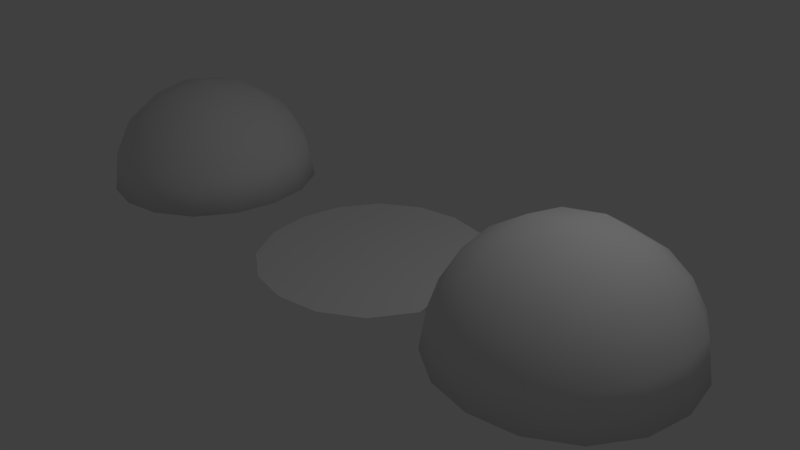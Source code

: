 # Source: Boulders.blend  (saved by Blender 2.77.0; exported with 4.5.12 LTS)
import bpy
from mathutils import Matrix  # noqa: F401  (used for matrix-valued properties, if any)

bpy.ops.wm.read_factory_settings(use_empty=True)
scene = bpy.context.scene
scene.name = 'Scene'

# ---- collections
col_collection_1 = bpy.data.collections.new('Collection 1'); scene.collection.children.link(col_collection_1)
col_collection_2 = bpy.data.collections.new('Collection 2'); scene.collection.children.link(col_collection_2)
col_collection_2.hide_render = True
col_collection_2.hide_viewport = True

# ---- materials (node trees are filled in below, after node groups)
mat_material = bpy.data.materials.new('Material')
mat_material.alpha_threshold = 0.0
mat_material.use_transparent_shadow = False
mat_material.roughness = 0.5
mat_material.line_color = (0.0, 0.0, 0.0, 1.0)

# ---- material node trees

# ---- world
world_world = bpy.data.worlds.new('World'); scene.world = world_world
world_world.color = (0.05088, 0.05088, 0.05088)
world_world.use_sun_shadow = False
world_world.sun_shadow_jitter_overblur = 0.0
world_world.cycles.sampling_method = 'MANUAL'

# ---- cameras
cam_camera = bpy.data.cameras.new('Camera')
cam_camera.clip_end = 100.0
cam_camera.lens = 35.0
cam_camera.sensor_width = 32.0
cam_camera.sensor_height = 18.0
cam_camera.ortho_scale = 7.314
cam_camera.dof.focus_distance = 0.0
cam_camera.dof.aperture_fstop = 128.0

# ---- lights
light_lamp = bpy.data.lights.new('Lamp', 'POINT')
light_lamp.transmission_factor = 0.0
light_lamp.cutoff_distance = 30.0
light_lamp.energy = 100.0
light_lamp.shadow_buffer_clip_start = 1.001
light_lamp.shadow_soft_size = 0.1
light_lamp.shadow_maximum_resolution = 0.006
light_lamp.use_absolute_resolution = True

# ---- meshes
me_cube_003 = bpy.data.meshes.new('Cube.003')
me_cube_003.from_pydata([(1.0, 1.0, -1.0), (1.0, -1.0, -1.0), (-1.0, -1.0, -1.0), (-1.0, 1.0, -1.0), (1.0, 1.0, 1.0), (1.0, -1.0, 1.0), (-1.0, -1.0, 1.0), (-1.0, 1.0, 1.0)], [], [(0, 1, 2, 3), (4, 7, 6, 5), (0, 4, 5, 1), (1, 5, 6, 2), (2, 6, 7, 3), (4, 0, 3, 7)])
me_cube_003.polygons.foreach_set('use_smooth', [True] * 6)
me_cube_003.materials.append(mat_material)
me_cube_003.use_remesh_preserve_volume = False
me_cube_003.use_remesh_preserve_attributes = False
me_cube_003.use_mirror_vertex_groups = False
me_cube_003.update()
me_cube_002 = bpy.data.meshes.new('Cube.002')
me_cube_002.from_pydata([(1.0, 1.0, -1.0), (1.0, -1.0, -1.0), (-1.0, -1.0, -1.0), (-1.0, 1.0, -1.0), (1.0, 1.0, 1.0), (1.0, -1.0, 1.0), (-1.0, -1.0, 1.0), (-1.0, 1.0, 1.0)], [], [(0, 1, 2, 3), (4, 7, 6, 5), (0, 4, 5, 1), (1, 5, 6, 2), (2, 6, 7, 3), (4, 0, 3, 7)])
me_cube_002.polygons.foreach_set('use_smooth', [True] * 6)
me_cube_002.materials.append(mat_material)
me_cube_002.use_remesh_preserve_volume = False
me_cube_002.use_remesh_preserve_attributes = False
me_cube_002.use_mirror_vertex_groups = False
me_cube_002.update()
me_cube = bpy.data.meshes.new('Cube')
me_cube.from_pydata([(1.0, 1.0, -1.0), (1.0, -1.0, -1.0), (-1.0, -1.0, -1.0), (-1.0, 1.0, -1.0), (1.0, 1.0, 1.0), (1.0, -1.0, 1.0), (-1.0, -1.0, 1.0), (-1.0, 1.0, 1.0)], [], [(0, 1, 2, 3), (4, 7, 6, 5), (0, 4, 5, 1), (1, 5, 6, 2), (2, 6, 7, 3), (4, 0, 3, 7)])
me_cube.polygons.foreach_set('use_smooth', [True] * 6)
me_cube.materials.append(mat_material)
me_cube.use_remesh_preserve_volume = False
me_cube.use_remesh_preserve_attributes = False
me_cube.use_mirror_vertex_groups = False
me_cube.update()
me_cube_001 = bpy.data.meshes.new('Cube.001')
me_cube_001.from_pydata([(-1.0, -1.0, -1.0), (-1.0, -1.0, 1.0), (-1.0, 1.0, -1.0), (-1.0, 1.0, 1.0), (1.0, -1.0, -1.0), (1.0, -1.0, 1.0), (1.0, 1.0, -1.0), (1.0, 1.0, 1.0)], [], [(1, 3, 2, 0), (3, 7, 6, 2), (7, 5, 4, 6), (5, 1, 0, 4), (0, 2, 6, 4), (5, 7, 3, 1)])
me_cube_001.use_remesh_preserve_volume = False
me_cube_001.use_remesh_preserve_attributes = False
me_cube_001.use_mirror_vertex_groups = False
me_cube_001.update()

# ---- objects
ob_boulder_002 = bpy.data.objects.new('Boulder.002', me_cube_003)
ob_boulder_001 = bpy.data.objects.new('Boulder.001', me_cube_002)
ob_boulder = bpy.data.objects.new('Boulder', me_cube)
ob_lamp = bpy.data.objects.new('Lamp', light_lamp)
ob_camera = bpy.data.objects.new('Camera', cam_camera)
ob_ground = bpy.data.objects.new('Ground', me_cube_001)

# ---- transforms, parenting, visibility, modifiers, constraints
ob_boulder_002.location = (-3.679, 0.007736, 0.0)
ob_boulder_002.lock_rotations_4d = False
ob_boulder_002.empty_display_type = 'ARROWS'
ob_boulder_002.lineart.crease_threshold = 0.0
_m = ob_boulder_002.modifiers.new('Subsurf', 'SUBSURF')
_m.uv_smooth = 'PRESERVE_CORNERS'
_m.levels = 3
_m.show_only_control_edges = False
_m = ob_boulder_002.modifiers.new('Displace', 'DISPLACE')
_m.mid_level = 0.5222
_m.strength = 1.4
_m = ob_boulder_002.modifiers.new('Boolean', 'BOOLEAN')
_m.object = ob_ground
_m.solver = 'FAST'
_m = ob_boulder_002.modifiers.new('Triangulate', 'TRIANGULATE')
_m.quad_method = 'BEAUTY'
ob_boulder_001.location = (3.0, 0.007736, 0.0)
ob_boulder_001.lock_rotations_4d = False
ob_boulder_001.empty_display_type = 'ARROWS'
ob_boulder_001.lineart.crease_threshold = 0.0
_m = ob_boulder_001.modifiers.new('Subsurf', 'SUBSURF')
_m.uv_smooth = 'PRESERVE_CORNERS'
_m.levels = 3
_m.show_only_control_edges = False
_m = ob_boulder_001.modifiers.new('Displace', 'DISPLACE')
_m.mid_level = 0.5222
_m.strength = 1.4
_m = ob_boulder_001.modifiers.new('Boolean', 'BOOLEAN')
_m.object = ob_ground
_m.solver = 'FAST'
_m = ob_boulder_001.modifiers.new('Triangulate', 'TRIANGULATE')
_m.quad_method = 'BEAUTY'
ob_boulder.location = (0.0, 0.007736, 0.0)
ob_boulder.lock_rotations_4d = False
ob_boulder.empty_display_type = 'ARROWS'
ob_boulder.lineart.crease_threshold = 0.0
_m = ob_boulder.modifiers.new('Subsurf', 'SUBSURF')
_m.uv_smooth = 'PRESERVE_CORNERS'
_m.levels = 3
_m.show_only_control_edges = False
_m = ob_boulder.modifiers.new('Displace', 'DISPLACE')
_m.mid_level = 0.5222
_m.strength = 1.4
_m = ob_boulder.modifiers.new('Boolean', 'BOOLEAN')
_m.object = ob_ground
_m.solver = 'FAST'
_m = ob_boulder.modifiers.new('Triangulate', 'TRIANGULATE')
_m.quad_method = 'BEAUTY'
ob_lamp.location = (4.076, 1.005, 5.904)
ob_lamp.rotation_euler = (0.6503, 0.05522, 1.866)
ob_lamp.lock_rotations_4d = False
ob_lamp.empty_display_type = 'ARROWS'
ob_lamp.color = (0.0, 0.0, 0.0, 0.0)
ob_lamp.lineart.crease_threshold = 0.0
ob_camera.location = (7.481, -6.508, 5.344)
ob_camera.rotation_euler = (1.109, 0.01082, 0.8149)
ob_camera.lock_rotations_4d = False
ob_camera.empty_display_type = 'ARROWS'
ob_camera.color = (0.0, 0.0, 0.0, 0.0)
ob_camera.display_type = 'WIRE'
ob_camera.lineart.crease_threshold = 0.0
ob_ground.location = (0.0, 0.0, -1.0)
ob_ground.scale = (-6.849, -6.849, 1.0)
ob_ground.lineart.crease_threshold = 0.0

# ---- collection membership
col_collection_1.objects.link(ob_boulder_002)
col_collection_1.objects.link(ob_boulder_001)
col_collection_1.objects.link(ob_boulder)
col_collection_1.objects.link(ob_lamp)
col_collection_1.objects.link(ob_camera)
col_collection_2.objects.link(ob_ground)

# ---- scene / render settings (as saved in the file)
scene.camera = ob_camera
scene.frame_start = 1; scene.frame_end = 250; scene.frame_set(1)
scene.render.engine = 'BLENDER_EEVEE_NEXT'
scene.render.resolution_percentage = 50
scene.render.dither_intensity = 0.0
scene.cycles.use_denoising = False
scene.cycles.samples = 128
scene.cycles.sampling_pattern = 'TABULATED_SOBOL'
scene.cycles.light_sampling_threshold = 0.0
scene.cycles.use_adaptive_sampling = False
scene.cycles.use_light_tree = False
scene.cycles.blur_glossy = 0.0
scene.cycles.sample_clamp_indirect = 0.0
scene.view_settings.view_transform = 'Standard'
bpy.context.view_layer.update()

